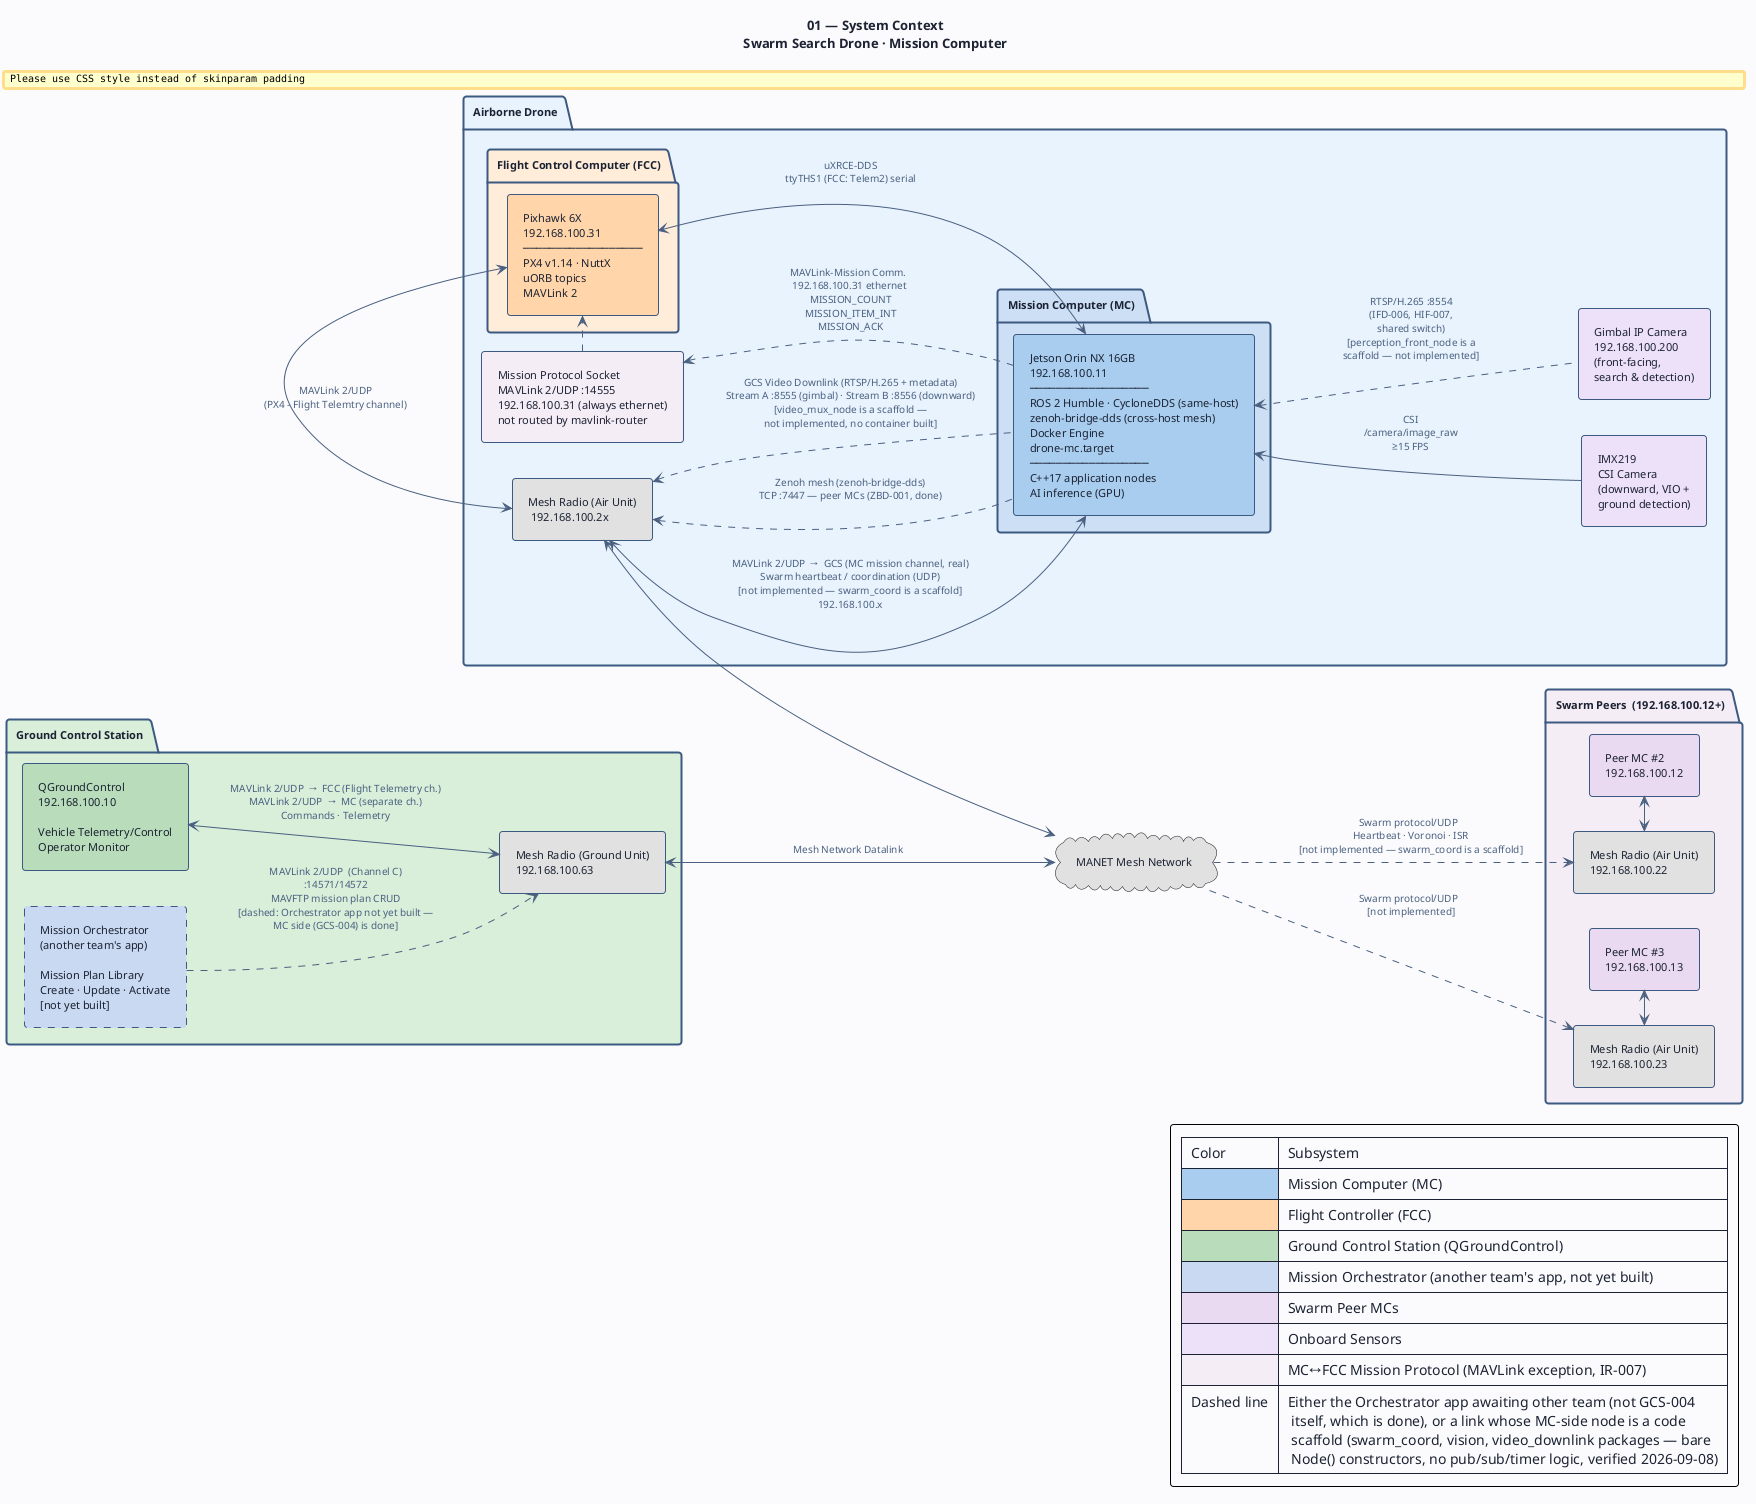

The diagram above was rendered by PlantUML. Its source (embedded in the PNG):
@startuml 01-system-context
' ─────────────────────────────────────────────────────────────
' Diagram 01: System Context
' Swarm Search Drone — Mission Computer (AI MC)
' MC-SRS-001
' ─────────────────────────────────────────────────────────────

title "01 — System Context\nSwarm Search Drone · Mission Computer"

left to right direction

skinparam BackgroundColor #FAFBFC
skinparam DefaultFontColor #1C2334
skinparam DefaultFontSize 11
skinparam TitleFontSize 13
skinparam TitleFontStyle bold
skinparam ArrowColor #4A6080
skinparam ArrowFontColor #4A6080
skinparam ArrowFontSize 10
skinparam RoundCorner 6
skinparam Padding 6

skinparam package {
  BackgroundColor #F4F8FF
  BorderColor #3D5A80
  BorderThickness 2
  FontSize 11
  FontStyle bold
  FontColor #1C2334
}

skinparam rectangle {
  BackgroundColor #E8F0FA
  BorderColor #3D5A80
  BorderThickness 1
  FontSize 11
  FontColor #1C2334
}

' ── MANET MESH NETWORK ───────────────────────────────────────
cloud "MANET Mesh Network" as MANET_NW #E0E0E0

' ── GROUND CONTROL STATION ───────────────────────────────────
' "GCS" is two separate actors, not one (MISSION-ORCHESTRATOR-MAVLINK-
' INTERFACE-SPEC.md): QGroundControl (vehicle telemetry/control, MAVLink
' Channels A/B, unchanged) and the Mission Orchestrator (mission plan
' library, MAVLink Channel C + MAVFTP; transport reversed from an earlier
' Zenoh proposal on 2026-07-24). GCS-004 (this project's MC-side Channel C
' implementation) is done as of 2026-08-05 — mission_orchestrator_node,
' mavlink-router-channel-c.conf. The Mission Orchestrator application box
' below is still the OTHER team's deliverable and has not been built yet.
package "Ground Control Station" as GCS_PKG #D8EED8 {
  rectangle "QGroundControl\n192.168.100.10\n\nVehicle Telemetry/Control\nOperator Monitor" as GCS #B8DCBA

  rectangle "Mission Orchestrator\n(another team's app)\n\nMission Plan Library\nCreate · Update · Activate\n[not yet built]" as ORCH #C8D8F0;line.dashed

  rectangle "Mesh Radio (Ground Unit)\n192.168.100.63" as GU #E0E0E0
}

' ── SWARM PEERS ──────────────────────────────────────────────
package "Swarm Peers  (192.168.100.12+)" as PEERS_PKG #F5ECF5 {
  rectangle "Peer MC #2\n192.168.100.12" as P2 #E8D8F0
  rectangle "Peer MC #3\n192.168.100.13" as P3 #E8D8F0

  rectangle "Mesh Radio (Air Unit)\n192.168.100.22" as AU2 #E0E0E0
  rectangle "Mesh Radio (Air Unit)\n192.168.100.23" as AU3 #E0E0E0
}

' ── AIRBORNE DRONE ───────────────────────────────────────────
package "Airborne Drone" as DRONE_PKG #E8F2FC {

  package "Mission Computer (MC)" as MC_PKG #CCDFF5 {
    rectangle "Jetson Orin NX 16GB\n192.168.100.11\n──────────────────\nROS 2 Humble · CycloneDDS (same-host)\nzenoh-bridge-dds (cross-host mesh)\nDocker Engine\ndrone-mc.target\n──────────────────\nC++17 application nodes\nAI inference (GPU)" as MC #A8CCEE
  }

  package "Flight Control Computer (FCC)" as FCC_PKG #FFECD8 {
    rectangle "Pixhawk 6X\n192.168.100.31\n──────────────────\nPX4 v1.14 · NuttX\nuORB topics\nMAVLink 2" as FCC #FFD4A8
  }

  rectangle "IMX219\nCSI Camera\n(downward, VIO +\nground detection)" as CAM #EDE0F8

  rectangle "Gimbal IP Camera\n192.168.100.200\n(front-facing,\nsearch & detection)" as GIMCAM #EDE0F8

  rectangle "Mission Protocol Socket\nMAVLink 2/UDP :14555\n192.168.100.31 (always ethernet)\nnot routed by mavlink-router" as MISSPROTO #F5ECF5

  rectangle "Mesh Radio (Air Unit)\n 192.168.100.2x" as AU1 #E0E0E0
}

' ── CONNECTIONS ──────────────────────────────────────────────

' MC ↔ FCC  (direct — not via MANET)
MC <-left-> FCC : "  uXRCE-DDS\n  ttyTHS1 (FCC: Telem2) serial\n"

' MC ↔ FCC mission protocol  (the one MAVLink exception on this link, IR-007)
MC .left.> MISSPROTO : "MAVLink-Mission Comm.\n 192.168.100.31 ethernet\n  MISSION_COUNT\n  MISSION_ITEM_INT\n  MISSION_ACK"
MISSPROTO .right.> FCC

' Cameras → MC (downward CSI camera_node is real/deployed; gimbal ingest
' is not — perception_front_node is a code scaffold, video_downlink has
' no container/systemd unit built, verified 2026-09-08)
CAM -up-> MC : "  CSI\n  /camera/image_raw\n  ≥15 FPS"
GIMCAM .up.> MC : "  RTSP/H.265 :8554\n  (IFD-006, HIF-007,\n  shared switch)\n  [perception_front_node is a\n  scaffold — not implemented]"

' MC ↔ MANET (swarm_coordinator_node/formation_controller_node are both
' code scaffolds — bare Node() constructors, zero pub/sub/timer calls,
' verified 2026-09-08 — so no swarm heartbeat/coordination traffic exists
' yet; the MC↔GCS Channel B link itself is real)
MC <-up-> AU1 : "  MAVLink 2/UDP  →  GCS (MC mission channel, real)\n  Swarm heartbeat / coordination (UDP)\n  [not implemented — swarm_coord is a scaffold]\n  192.168.100.x"
MC .up.> AU1 : "  Zenoh mesh (zenoh-bridge-dds)\n  TCP :7447 — peer MCs (ZBD-001, done)"
MC .up.> AU1 : "  GCS Video Downlink (RTSP/H.265 + metadata)\n  Stream A :8555 (gimbal) · Stream B :8556 (downward)\n  [video_mux_node is a scaffold —\n  not implemented, no container built]"

' GCS ↔ MANET
GCS <--> GU : "  MAVLink 2/UDP  →  FCC (Flight Telemetry ch.)\n  MAVLink 2/UDP  →  MC (separate ch.)\n  Commands · Telemetry"
ORCH .down.> GU : "  MAVLink 2/UDP  (Channel C)\n  :14571/14572\n  MAVFTP mission plan CRUD\n  [dashed: Orchestrator app not yet built —\n  MC side (GCS-004) is done]"

' MANET Mesh Network
GU <-down-> MANET_NW : Mesh Network Datalink
MANET_NW <-up-> AU1
MANET_NW .down.> AU2 : "Swarm protocol/UDP\n  Heartbeat · Voronoi · ISR\n  [not implemented — swarm_coord is a scaffold]"
MANET_NW .down.> AU3 : "Swarm protocol/UDP\n  [not implemented]"

' Peers ↔ MANET
P2 <-left-> AU2 
P3 <-left-> AU3

' FCC ↔ MANET (autopilot telemetry to GCS goes via AU)
FCC <-> AU1 : "  MAVLink 2/UDP\n  (PX4 - Flight Telemtry channel)"

legend right
  | Color | Subsystem |
  | <#A8CCEE> | Mission Computer (MC) |
  | <#FFD4A8> | Flight Controller (FCC) |
  | <#B8DCBA> | Ground Control Station (QGroundControl) |
  | <#C8D8F0> | Mission Orchestrator (another team's app, not yet built) |
  | <#E8D8F0> | Swarm Peer MCs |
  | <#EDE0F8> | Onboard Sensors |
  | <#F5ECF5> | MC↔FCC Mission Protocol (MAVLink exception, IR-007) |
  | Dashed line | Either the Orchestrator app awaiting other team (not GCS-004\n  itself, which is done), or a link whose MC-side node is a code\n  scaffold (swarm_coord, vision, video_downlink packages — bare\n  Node() constructors, no pub/sub/timer logic, verified 2026-09-08) |
endlegend

@enduml